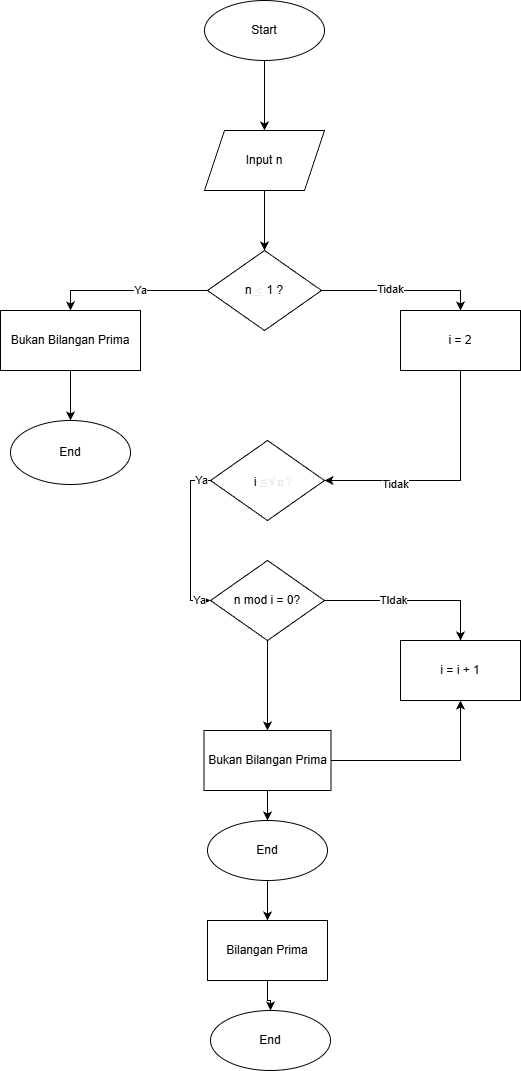

The diagram above was exported from draw.io. Its source (the exported page's mxGraphModel, read from the mxfile embedded in the PNG):
<mxGraphModel dx="1028" dy="1220" grid="1" gridSize="10" guides="1" tooltips="1" connect="1" arrows="1" fold="1" page="1" pageScale="1" pageWidth="827" pageHeight="1169" math="0" shadow="0">
  <root>
    <mxCell id="0" />
    <mxCell id="1" parent="0" />
    <mxCell id="I8CC_mhrVkD3msiAqoNB-17" edge="1" parent="1" source="I8CC_mhrVkD3msiAqoNB-1" style="edgeStyle=orthogonalEdgeStyle;rounded=0;orthogonalLoop=1;jettySize=auto;html=1;" target="I8CC_mhrVkD3msiAqoNB-2" value="">
      <mxGeometry relative="1" as="geometry" />
    </mxCell>
    <mxCell id="I8CC_mhrVkD3msiAqoNB-1" parent="1" style="ellipse;whiteSpace=wrap;html=1;" value="Start" vertex="1">
      <mxGeometry height="60" width="120" x="354" y="80" as="geometry" />
    </mxCell>
    <mxCell id="I8CC_mhrVkD3msiAqoNB-18" edge="1" parent="1" source="I8CC_mhrVkD3msiAqoNB-2" style="edgeStyle=orthogonalEdgeStyle;rounded=0;orthogonalLoop=1;jettySize=auto;html=1;" target="I8CC_mhrVkD3msiAqoNB-3" value="">
      <mxGeometry relative="1" as="geometry" />
    </mxCell>
    <mxCell id="I8CC_mhrVkD3msiAqoNB-2" parent="1" style="shape=parallelogram;perimeter=parallelogramPerimeter;whiteSpace=wrap;html=1;fixedSize=1;" value="Input n" vertex="1">
      <mxGeometry height="60" width="120" x="354" y="210" as="geometry" />
    </mxCell>
    <mxCell id="I8CC_mhrVkD3msiAqoNB-19" edge="1" parent="1" source="I8CC_mhrVkD3msiAqoNB-3" style="edgeStyle=orthogonalEdgeStyle;rounded=0;orthogonalLoop=1;jettySize=auto;html=1;" target="I8CC_mhrVkD3msiAqoNB-5" value="">
      <mxGeometry relative="1" as="geometry">
        <Array as="points">
          <mxPoint x="220" y="370" />
        </Array>
      </mxGeometry>
    </mxCell>
    <mxCell id="I8CC_mhrVkD3msiAqoNB-30" connectable="0" parent="I8CC_mhrVkD3msiAqoNB-19" style="edgeLabel;html=1;align=center;verticalAlign=middle;resizable=0;points=[];" value="Ya" vertex="1">
      <mxGeometry relative="1" x="-0.1436" y="-1" as="geometry">
        <mxPoint as="offset" />
      </mxGeometry>
    </mxCell>
    <mxCell id="I8CC_mhrVkD3msiAqoNB-21" edge="1" parent="1" source="I8CC_mhrVkD3msiAqoNB-3" style="edgeStyle=orthogonalEdgeStyle;rounded=0;orthogonalLoop=1;jettySize=auto;html=1;" target="I8CC_mhrVkD3msiAqoNB-6" value="">
      <mxGeometry relative="1" as="geometry">
        <Array as="points">
          <mxPoint x="610" y="370" />
        </Array>
      </mxGeometry>
    </mxCell>
    <mxCell id="I8CC_mhrVkD3msiAqoNB-32" connectable="0" parent="I8CC_mhrVkD3msiAqoNB-21" style="edgeLabel;html=1;align=center;verticalAlign=middle;resizable=0;points=[];" value="Tidak" vertex="1">
      <mxGeometry relative="1" x="-0.1408" y="2" as="geometry">
        <mxPoint as="offset" />
      </mxGeometry>
    </mxCell>
    <mxCell id="I8CC_mhrVkD3msiAqoNB-3" parent="1" style="rhombus;whiteSpace=wrap;html=1;" value="n&amp;nbsp;&lt;div style=&quot;display: contents&quot; id=&quot;sdh_jPiaaY2_KpmwwcsPyLXAiQ4_2&quot;&gt;&lt;span class=&quot;mTEjhd&quot;&gt;&lt;span class=&quot;dteT0b&quot;&gt;&lt;div data-xpm-copy-root=&quot;&quot; style=&quot;position: relative; direction: ltr;display: inline-block;&quot;&gt;&lt;img aria-hidden=&quot;true&quot; data-xpm-latex=&quot;\le&quot; draggable=&quot;false&quot; role=&quot;presentation&quot; src=&quot;data:image/gif,(base64 omitted: 60 chars)&quot; style=&quot;pointer-events: none; position: absolute; height: 100%; width: 100%; left: 0; top: 0;&quot;&gt;&lt;div style=&quot;inset: 0px; opacity: 0.001; overflow: hidden; position: absolute; user-select: none;&quot;&gt;&lt;math xmlns=&quot;http://www.w3.org/1998/Math/MathML&quot;&gt;&lt;mo&gt;&lt;br&gt;&lt;/mo&gt;is less than or equal to&lt;/math&gt;&lt;/div&gt;&lt;svg xmlns=&quot;http://www.w3.org/2000/svg&quot; aria-hidden=&quot;true&quot; direction=&quot;ltr&quot; width=&quot;0.685em&quot; height=&quot;0.712em&quot; viewBox=&quot;0 -0.609 0.685 0.712&quot; style=&quot;vertical-align: -0.103em; overflow: visible; user-select: none;&quot;&gt;&lt;text fill=&quot;#E6E8F0&quot; style=&quot;font-family: XITSMath-Regular; font-size: 1px&quot; transform=&quot;translate(0,0)&quot;&gt;≤&lt;/text&gt;&lt;/svg&gt;&lt;/div&gt;&lt;/span&gt;&lt;/span&gt;&lt;/div&gt;&lt;div style=&quot;display: contents&quot; id=&quot;sdh_jPiaaY2_KpmwwcsPyLXAiQ4_3&quot;&gt;&amp;nbsp;1 ?&lt;/div&gt;" vertex="1">
      <mxGeometry height="80" width="114" x="357" y="330" as="geometry" />
    </mxCell>
    <mxCell id="I8CC_mhrVkD3msiAqoNB-20" edge="1" parent="1" source="I8CC_mhrVkD3msiAqoNB-5" style="edgeStyle=orthogonalEdgeStyle;rounded=0;orthogonalLoop=1;jettySize=auto;html=1;" target="I8CC_mhrVkD3msiAqoNB-8" value="">
      <mxGeometry relative="1" as="geometry" />
    </mxCell>
    <mxCell id="I8CC_mhrVkD3msiAqoNB-5" parent="1" style="rounded=0;whiteSpace=wrap;html=1;" value="Bukan Bilangan Prima" vertex="1">
      <mxGeometry height="60" width="140" x="150" y="390" as="geometry" />
    </mxCell>
    <mxCell id="I8CC_mhrVkD3msiAqoNB-22" edge="1" parent="1" source="I8CC_mhrVkD3msiAqoNB-6" style="edgeStyle=orthogonalEdgeStyle;rounded=0;orthogonalLoop=1;jettySize=auto;html=1;entryX=1;entryY=0.5;entryDx=0;entryDy=0;" target="I8CC_mhrVkD3msiAqoNB-9">
      <mxGeometry relative="1" as="geometry">
        <Array as="points">
          <mxPoint x="610" y="560" />
        </Array>
      </mxGeometry>
    </mxCell>
    <mxCell id="I8CC_mhrVkD3msiAqoNB-35" connectable="0" parent="I8CC_mhrVkD3msiAqoNB-22" style="edgeLabel;html=1;align=center;verticalAlign=middle;resizable=0;points=[];" value="Tidak" vertex="1">
      <mxGeometry relative="1" x="0.4328" y="3" as="geometry">
        <mxPoint as="offset" />
      </mxGeometry>
    </mxCell>
    <mxCell id="I8CC_mhrVkD3msiAqoNB-6" parent="1" style="rounded=0;whiteSpace=wrap;html=1;" value="i = 2" vertex="1">
      <mxGeometry height="60" width="120" x="550" y="390" as="geometry" />
    </mxCell>
    <mxCell id="I8CC_mhrVkD3msiAqoNB-7" edge="1" parent="1" source="I8CC_mhrVkD3msiAqoNB-6" style="edgeStyle=orthogonalEdgeStyle;rounded=0;orthogonalLoop=1;jettySize=auto;html=1;exitX=0.5;exitY=1;exitDx=0;exitDy=0;" target="I8CC_mhrVkD3msiAqoNB-6">
      <mxGeometry relative="1" as="geometry" />
    </mxCell>
    <mxCell id="I8CC_mhrVkD3msiAqoNB-8" parent="1" style="ellipse;whiteSpace=wrap;html=1;" value="End" vertex="1">
      <mxGeometry height="64" width="120" x="160" y="500" as="geometry" />
    </mxCell>
    <mxCell id="I8CC_mhrVkD3msiAqoNB-23" edge="1" parent="1" source="I8CC_mhrVkD3msiAqoNB-9" style="edgeStyle=orthogonalEdgeStyle;rounded=0;orthogonalLoop=1;jettySize=auto;html=1;entryX=0;entryY=0.5;entryDx=0;entryDy=0;" target="I8CC_mhrVkD3msiAqoNB-10">
      <mxGeometry relative="1" as="geometry">
        <Array as="points">
          <mxPoint x="340" y="560" />
          <mxPoint x="340" y="680" />
        </Array>
      </mxGeometry>
    </mxCell>
    <mxCell id="I8CC_mhrVkD3msiAqoNB-33" connectable="0" parent="I8CC_mhrVkD3msiAqoNB-23" style="edgeLabel;html=1;align=center;verticalAlign=middle;resizable=0;points=[];" value="Ya" vertex="1">
      <mxGeometry relative="1" x="-0.8663" y="-1" as="geometry">
        <mxPoint as="offset" />
      </mxGeometry>
    </mxCell>
    <mxCell id="I8CC_mhrVkD3msiAqoNB-34" connectable="0" parent="I8CC_mhrVkD3msiAqoNB-23" style="edgeLabel;html=1;align=center;verticalAlign=middle;resizable=0;points=[];" value="Ya" vertex="1">
      <mxGeometry relative="1" x="0.8548" y="1" as="geometry">
        <mxPoint as="offset" />
      </mxGeometry>
    </mxCell>
    <mxCell id="I8CC_mhrVkD3msiAqoNB-9" parent="1" style="rhombus;whiteSpace=wrap;html=1;" value="i&amp;nbsp;&lt;div style=&quot;display: contents&quot; id=&quot;sdh_jPiaaY2_KpmwwcsPyLXAiQ4_2&quot;&gt;&lt;span class=&quot;mTEjhd&quot;&gt;&lt;span class=&quot;dteT0b&quot;&gt;&lt;div data-xpm-copy-root=&quot;&quot; style=&quot;position: relative; direction: ltr;display: inline-block;&quot;&gt;&lt;img aria-hidden=&quot;true&quot; data-xpm-latex=&quot;\le&quot; draggable=&quot;false&quot; role=&quot;presentation&quot; src=&quot;data:image/gif,(base64 omitted: 60 chars)&quot; style=&quot;pointer-events: none; position: absolute; height: 100%; width: 100%; left: 0; top: 0;&quot;&gt;&lt;div style=&quot;inset: 0px; opacity: 0.001; overflow: hidden; position: absolute; user-select: none;&quot;&gt;&lt;math xmlns=&quot;http://www.w3.org/1998/Math/MathML&quot;&gt;&lt;mo&gt;≤&lt;/mo&gt;is less than or equal to&lt;/math&gt;&lt;/div&gt;&lt;svg xmlns=&quot;http://www.w3.org/2000/svg&quot; aria-hidden=&quot;true&quot; direction=&quot;ltr&quot; width=&quot;0.685em&quot; height=&quot;0.712em&quot; viewBox=&quot;0 -0.609 0.685 0.712&quot; style=&quot;vertical-align: -0.103em; overflow: visible; user-select: none;&quot;&gt;&lt;text fill=&quot;#E6E8F0&quot; style=&quot;font-family: XITSMath-Regular; font-size: 1px&quot; transform=&quot;translate(0,0)&quot;&gt;≤&amp;nbsp; &amp;nbsp;&lt;/text&gt;&lt;/svg&gt;&lt;span style=&quot;background-color: transparent; color: light-dark(rgb(0, 0, 0), rgb(255, 255, 255)); font-family: Helvetica; font-size: 12px; text-wrap-mode: wrap;&quot;&gt;&lt;/span&gt;&lt;/div&gt;&lt;/span&gt;&lt;/span&gt;&lt;/div&gt;&lt;span class=&quot;mTEjhd&quot; data-processed=&quot;true&quot;&gt;&lt;span class=&quot;dteT0b&quot; data-processed=&quot;true&quot;&gt;&lt;div data-xpm-copy-root=&quot;&quot; style=&quot;position: relative; direction: ltr;display: inline-block;&quot; data-processed=&quot;true&quot;&gt;&lt;img aria-hidden=&quot;true&quot; data-xpm-latex=&quot;\sqrt{}&quot; draggable=&quot;false&quot; role=&quot;presentation&quot; src=&quot;data:image/gif,(base64 omitted: 60 chars)&quot; style=&quot;pointer-events: none; position: absolute; height: 100%; width: 100%; left: 0; top: 0;&quot; data-imglogged=&quot;true&quot; data-processed=&quot;true&quot;&gt;&lt;div style=&quot;inset: 0px; opacity: 0.001; overflow: hidden; position: absolute; user-select: none;&quot; data-processed=&quot;true&quot;&gt;&lt;math xmlns=&quot;http://www.w3.org/1998/Math/MathML&quot;&gt;&lt;msqrt&gt;&lt;mrow&gt;&lt;/mrow&gt;&lt;/msqrt&gt;the square root of empty end-root&lt;/math&gt;&lt;/div&gt;&lt;svg xmlns=&quot;http://www.w3.org/2000/svg&quot; aria-hidden=&quot;true&quot; direction=&quot;ltr&quot; width=&quot;1.028em&quot; height=&quot;1.331em&quot; viewBox=&quot;0 -1.0415 1.028 1.331&quot; style=&quot;vertical-align: -0.2895em; overflow: visible; user-select: none;&quot;&gt;&lt;text fill=&quot;#E6E8F0&quot; style=&quot;font-family: XITSMath-Regular; font-size: 1px&quot; transform=&quot;translate(0,0.0305)&quot;&gt;√ n ?&lt;/text&gt;&lt;line x1=&quot;0.928&quot; y1=&quot;-0.9095&quot; x2=&quot;1.028&quot; y2=&quot;-0.9095&quot; stroke-width=&quot;0.066&quot; stroke=&quot;#E6E8F0&quot;&gt;&lt;/line&gt;&lt;/svg&gt;&lt;/div&gt;&lt;/span&gt;&lt;/span&gt;&lt;div style=&quot;display: contents&quot; id=&quot;sdh_jPiaaY2_KpmwwcsPyLXAiQ4_3&quot;&gt;&lt;/div&gt;" vertex="1">
      <mxGeometry height="80" width="114" x="360" y="520" as="geometry" />
    </mxCell>
    <mxCell id="I8CC_mhrVkD3msiAqoNB-24" edge="1" parent="1" source="I8CC_mhrVkD3msiAqoNB-10" style="edgeStyle=orthogonalEdgeStyle;rounded=0;orthogonalLoop=1;jettySize=auto;html=1;entryX=0.5;entryY=0;entryDx=0;entryDy=0;" target="I8CC_mhrVkD3msiAqoNB-12">
      <mxGeometry relative="1" as="geometry" />
    </mxCell>
    <mxCell id="I8CC_mhrVkD3msiAqoNB-36" connectable="0" parent="I8CC_mhrVkD3msiAqoNB-24" style="edgeLabel;html=1;align=center;verticalAlign=middle;resizable=0;points=[];" value="TIdak" vertex="1">
      <mxGeometry relative="1" x="-0.2247" y="1" as="geometry">
        <mxPoint as="offset" />
      </mxGeometry>
    </mxCell>
    <mxCell id="I8CC_mhrVkD3msiAqoNB-25" edge="1" parent="1" source="I8CC_mhrVkD3msiAqoNB-10" style="edgeStyle=orthogonalEdgeStyle;rounded=0;orthogonalLoop=1;jettySize=auto;html=1;" target="I8CC_mhrVkD3msiAqoNB-13" value="">
      <mxGeometry relative="1" as="geometry" />
    </mxCell>
    <mxCell id="I8CC_mhrVkD3msiAqoNB-10" parent="1" style="rhombus;whiteSpace=wrap;html=1;" value="n mod i = 0?" vertex="1">
      <mxGeometry height="80" width="114" x="360" y="640" as="geometry" />
    </mxCell>
    <mxCell id="I8CC_mhrVkD3msiAqoNB-12" parent="1" style="rounded=0;whiteSpace=wrap;html=1;" value="i = i + 1" vertex="1">
      <mxGeometry height="60" width="120" x="550" y="720" as="geometry" />
    </mxCell>
    <mxCell id="I8CC_mhrVkD3msiAqoNB-28" edge="1" parent="1" source="I8CC_mhrVkD3msiAqoNB-13" style="edgeStyle=orthogonalEdgeStyle;rounded=0;orthogonalLoop=1;jettySize=auto;html=1;" target="I8CC_mhrVkD3msiAqoNB-14" value="">
      <mxGeometry relative="1" as="geometry" />
    </mxCell>
    <mxCell id="I8CC_mhrVkD3msiAqoNB-29" edge="1" parent="1" source="I8CC_mhrVkD3msiAqoNB-13" style="edgeStyle=orthogonalEdgeStyle;rounded=0;orthogonalLoop=1;jettySize=auto;html=1;exitX=1;exitY=0.5;exitDx=0;exitDy=0;entryX=0.5;entryY=1;entryDx=0;entryDy=0;" target="I8CC_mhrVkD3msiAqoNB-12">
      <mxGeometry relative="1" as="geometry" />
    </mxCell>
    <mxCell id="I8CC_mhrVkD3msiAqoNB-13" parent="1" style="rounded=0;whiteSpace=wrap;html=1;" value="Bukan Bilangan Prima" vertex="1">
      <mxGeometry height="60" width="127" x="353.5" y="810" as="geometry" />
    </mxCell>
    <mxCell id="I8CC_mhrVkD3msiAqoNB-26" edge="1" parent="1" source="I8CC_mhrVkD3msiAqoNB-14" style="edgeStyle=orthogonalEdgeStyle;rounded=0;orthogonalLoop=1;jettySize=auto;html=1;" target="I8CC_mhrVkD3msiAqoNB-15" value="">
      <mxGeometry relative="1" as="geometry" />
    </mxCell>
    <mxCell id="I8CC_mhrVkD3msiAqoNB-14" parent="1" style="ellipse;whiteSpace=wrap;html=1;" value="End" vertex="1">
      <mxGeometry height="60" width="120" x="357" y="900" as="geometry" />
    </mxCell>
    <mxCell id="I8CC_mhrVkD3msiAqoNB-27" edge="1" parent="1" source="I8CC_mhrVkD3msiAqoNB-15" style="edgeStyle=orthogonalEdgeStyle;rounded=0;orthogonalLoop=1;jettySize=auto;html=1;" target="I8CC_mhrVkD3msiAqoNB-16" value="">
      <mxGeometry relative="1" as="geometry" />
    </mxCell>
    <mxCell id="I8CC_mhrVkD3msiAqoNB-15" parent="1" style="rounded=0;whiteSpace=wrap;html=1;" value="Bilangan Prima" vertex="1">
      <mxGeometry height="60" width="120" x="357" y="1000" as="geometry" />
    </mxCell>
    <mxCell id="I8CC_mhrVkD3msiAqoNB-16" parent="1" style="ellipse;whiteSpace=wrap;html=1;" value="End" vertex="1">
      <mxGeometry height="60" width="120" x="360" y="1090" as="geometry" />
    </mxCell>
  </root>
</mxGraphModel>